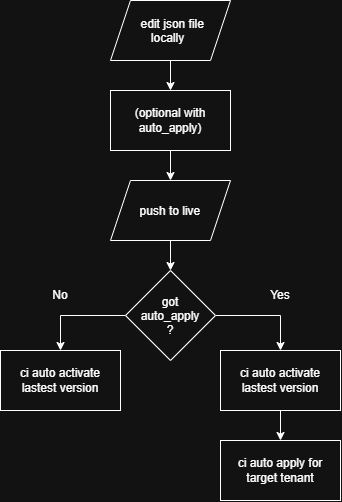

The diagram above was exported from draw.io. Its source (the exported page's mxGraphModel, read from the mxfile embedded in the PNG):
<mxGraphModel dx="1414" dy="743" grid="1" gridSize="10" guides="1" tooltips="1" connect="1" arrows="1" fold="1" page="1" pageScale="1" pageWidth="850" pageHeight="1100" math="0" shadow="0">
  <root>
    <mxCell id="0" />
    <mxCell id="1" parent="0" />
    <mxCell id="rgFFzLOKeXbHGHof5rzX-7" edge="1" parent="1" source="rgFFzLOKeXbHGHof5rzX-2" style="edgeStyle=orthogonalEdgeStyle;rounded=0;orthogonalLoop=1;jettySize=auto;html=1;exitX=0.5;exitY=1;exitDx=0;exitDy=0;entryX=0.5;entryY=0;entryDx=0;entryDy=0;" target="rgFFzLOKeXbHGHof5rzX-5">
      <mxGeometry relative="1" as="geometry">
        <mxPoint x="410" y="200" as="targetPoint" />
      </mxGeometry>
    </mxCell>
    <mxCell id="rgFFzLOKeXbHGHof5rzX-2" parent="1" style="rounded=0;whiteSpace=wrap;html=1;" value="(optional with auto_apply)" vertex="1">
      <mxGeometry height="60" width="120" x="350" y="120" as="geometry" />
    </mxCell>
    <mxCell id="rgFFzLOKeXbHGHof5rzX-6" edge="1" parent="1" source="rgFFzLOKeXbHGHof5rzX-3" style="edgeStyle=orthogonalEdgeStyle;rounded=0;orthogonalLoop=1;jettySize=auto;html=1;exitX=0.5;exitY=1;exitDx=0;exitDy=0;" target="rgFFzLOKeXbHGHof5rzX-2">
      <mxGeometry relative="1" as="geometry" />
    </mxCell>
    <mxCell id="rgFFzLOKeXbHGHof5rzX-3" parent="1" style="shape=parallelogram;perimeter=parallelogramPerimeter;whiteSpace=wrap;html=1;shapeInside=1;fixedSize=1;" value="edit json file&lt;br&gt;locally" vertex="1">
      <mxGeometry height="60" width="120" x="350" y="30" as="geometry" />
    </mxCell>
    <mxCell id="rgFFzLOKeXbHGHof5rzX-9" edge="1" parent="1" source="rgFFzLOKeXbHGHof5rzX-5" style="edgeStyle=orthogonalEdgeStyle;rounded=0;orthogonalLoop=1;jettySize=auto;html=1;exitX=0.5;exitY=1;exitDx=0;exitDy=0;entryX=0.5;entryY=0;entryDx=0;entryDy=0;" target="rgFFzLOKeXbHGHof5rzX-8">
      <mxGeometry relative="1" as="geometry" />
    </mxCell>
    <mxCell id="rgFFzLOKeXbHGHof5rzX-5" parent="1" style="shape=parallelogram;perimeter=parallelogramPerimeter;whiteSpace=wrap;html=1;shapeInside=1;fixedSize=1;" value="push to live" vertex="1">
      <mxGeometry height="60" width="120" x="350" y="210" as="geometry" />
    </mxCell>
    <mxCell id="rgFFzLOKeXbHGHof5rzX-13" edge="1" parent="1" source="rgFFzLOKeXbHGHof5rzX-8" style="edgeStyle=orthogonalEdgeStyle;rounded=0;orthogonalLoop=1;jettySize=auto;html=1;exitX=0;exitY=0.5;exitDx=0;exitDy=0;entryX=0.5;entryY=0;entryDx=0;entryDy=0;" target="rgFFzLOKeXbHGHof5rzX-10">
      <mxGeometry relative="1" as="geometry" />
    </mxCell>
    <mxCell id="rgFFzLOKeXbHGHof5rzX-15" edge="1" parent="1" source="rgFFzLOKeXbHGHof5rzX-8" style="edgeStyle=orthogonalEdgeStyle;rounded=0;orthogonalLoop=1;jettySize=auto;html=1;exitX=1;exitY=0.5;exitDx=0;exitDy=0;entryX=0.5;entryY=0;entryDx=0;entryDy=0;" target="rgFFzLOKeXbHGHof5rzX-11">
      <mxGeometry relative="1" as="geometry" />
    </mxCell>
    <mxCell id="rgFFzLOKeXbHGHof5rzX-8" parent="1" style="rhombus;whiteSpace=wrap;html=1;shapeInside=1;" value="got auto_apply ?" vertex="1">
      <mxGeometry height="90" width="90" x="365" y="300" as="geometry" />
    </mxCell>
    <mxCell id="rgFFzLOKeXbHGHof5rzX-10" parent="1" style="rounded=0;whiteSpace=wrap;html=1;" value="ci auto activate lastest version" vertex="1">
      <mxGeometry height="60" width="120" x="240" y="380" as="geometry" />
    </mxCell>
    <mxCell id="rgFFzLOKeXbHGHof5rzX-16" edge="1" parent="1" source="rgFFzLOKeXbHGHof5rzX-11" style="edgeStyle=orthogonalEdgeStyle;rounded=0;orthogonalLoop=1;jettySize=auto;html=1;exitX=0.5;exitY=1;exitDx=0;exitDy=0;entryX=0.5;entryY=0;entryDx=0;entryDy=0;" target="rgFFzLOKeXbHGHof5rzX-12">
      <mxGeometry relative="1" as="geometry" />
    </mxCell>
    <mxCell id="rgFFzLOKeXbHGHof5rzX-11" parent="1" style="rounded=0;whiteSpace=wrap;html=1;" value="ci auto activate lastest version" vertex="1">
      <mxGeometry height="60" width="120" x="460" y="380" as="geometry" />
    </mxCell>
    <mxCell id="rgFFzLOKeXbHGHof5rzX-12" parent="1" style="rounded=0;whiteSpace=wrap;html=1;" value="ci auto apply for target tenant" vertex="1">
      <mxGeometry height="60" width="120" x="460" y="470" as="geometry" />
    </mxCell>
    <mxCell id="rgFFzLOKeXbHGHof5rzX-17" parent="1" style="text;html=1;whiteSpace=wrap;strokeColor=none;fillColor=none;align=center;verticalAlign=middle;rounded=0;" value="Yes" vertex="1">
      <mxGeometry height="30" width="60" x="490" y="310" as="geometry" />
    </mxCell>
    <mxCell id="rgFFzLOKeXbHGHof5rzX-18" parent="1" style="text;html=1;whiteSpace=wrap;strokeColor=none;fillColor=none;align=center;verticalAlign=middle;rounded=0;" value="No" vertex="1">
      <mxGeometry height="30" width="60" x="270" y="310" as="geometry" />
    </mxCell>
  </root>
</mxGraphModel>